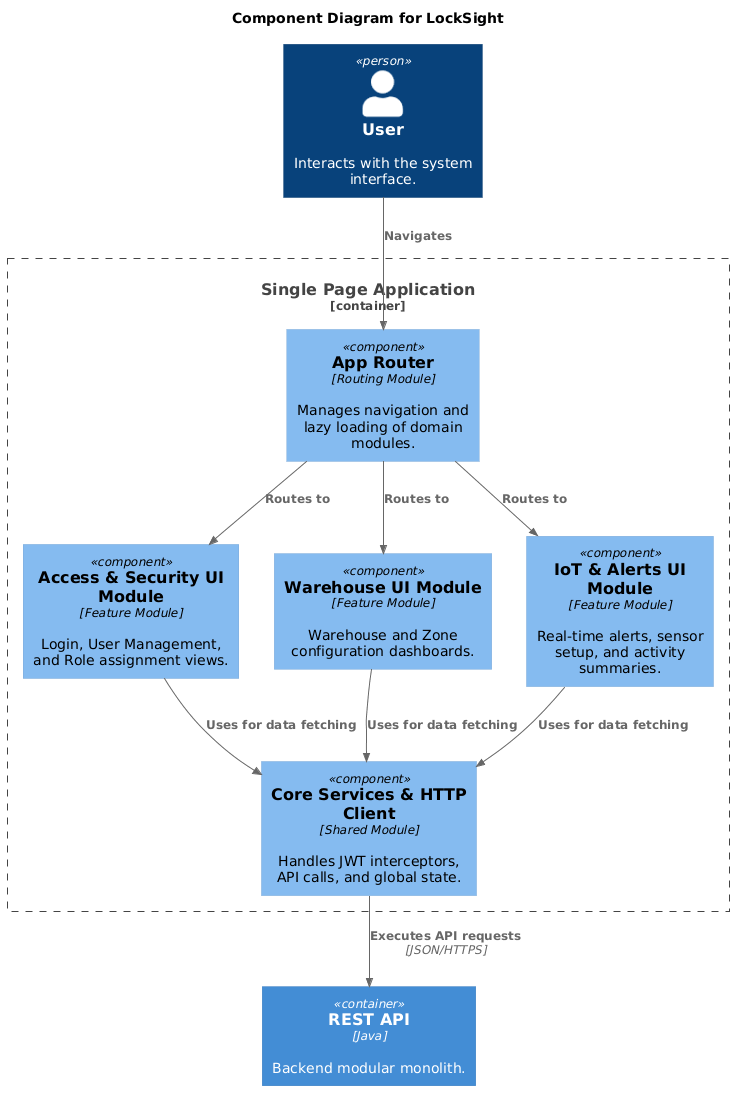

The diagram above was rendered by PlantUML. Its source (embedded in the PNG):
@startuml
!include https://raw.githubusercontent.com/plantuml-stdlib/C4-PlantUML/master/C4_Component.puml

LAYOUT_TOP_DOWN()

title Component Diagram for LockSight

Person(user, "User", "Interacts with the system interface.")
Container(api, "REST API", "Java", "Backend modular monolith.")

Container_Boundary(spa, "Single Page Application") {
    
    Component(router, "App Router", "Routing Module", "Manages navigation and lazy loading of domain modules.")
    
    Component(iam_ui, "Access & Security UI Module", "Feature Module", "Login, User Management, and Role assignment views.")
    
    Component(warehouse_ui, "Warehouse UI Module", "Feature Module", "Warehouse and Zone configuration dashboards.")
    
    Component(iot_ui, "IoT & Alerts UI Module", "Feature Module", "Real-time alerts, sensor setup, and activity summaries.")
    
    Component(shared_core, "Core Services & HTTP Client", "Shared Module", "Handles JWT interceptors, API calls, and global state.")
    
    Rel(router, iam_ui, "Routes to")
    Rel(router, warehouse_ui, "Routes to")
    Rel(router, iot_ui, "Routes to")
    
    Rel(iam_ui, shared_core, "Uses for data fetching")
    Rel(warehouse_ui, shared_core, "Uses for data fetching")
    Rel(iot_ui, shared_core, "Uses for data fetching")
}

Rel(user, router, "Navigates")
Rel(shared_core, api, "Executes API requests", "JSON/HTTPS")
@enduml